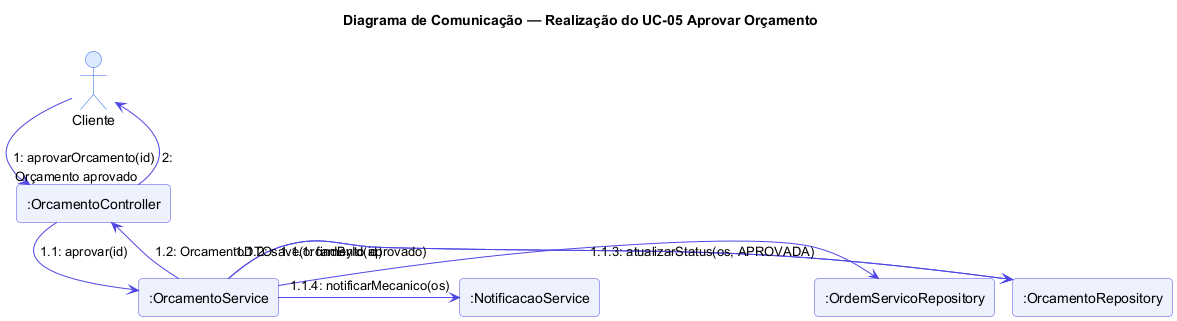

The diagram above was rendered by PlantUML. Its source (embedded in the PNG):
@startuml Comunicacao UC-05 - Aprovar Orcamento
!pragma layout smetana
skinparam rectangle {
  BackgroundColor #EEF2FF
  BorderColor #4F46E5
}
skinparam actor {
  BackgroundColor #DBEAFE
  BorderColor #2563EB
}
skinparam ArrowColor #4F46E5
skinparam roundcorner 8

title Diagrama de Comunicação — Realização do UC-05 Aprovar Orçamento

actor "Cliente" as C
rectangle ":OrcamentoController" as OC
rectangle ":OrcamentoService" as OS
rectangle ":OrcamentoRepository" as OR
rectangle ":OrdemServicoRepository" as OSR
rectangle ":NotificacaoService" as NS

C -> OC : 1: aprovarOrcamento(id)
OC -> OS : 1.1: aprovar(id)
OS -> OR : 1.1.1: findById(id)
OS -> OR : 1.1.2: save(orcamento aprovado)
OS -> OSR : 1.1.3: atualizarStatus(os, APROVADA)
OS -> NS : 1.1.4: notificarMecanico(os)
OC <-- OS : 1.2: OrcamentoDTO
C <-- OC : 2: "Orçamento aprovado"

@enduml